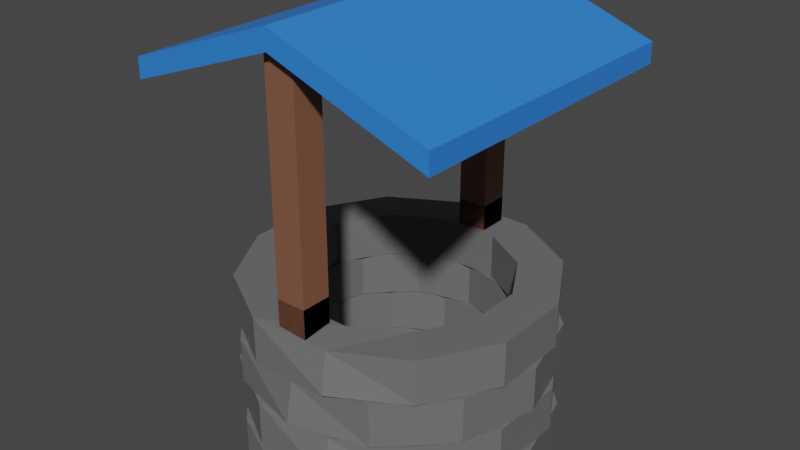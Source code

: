# Source: Well_b.blend  (saved by Blender 2.80.75; exported with 4.5.12 LTS)
import bpy
from mathutils import Matrix  # noqa: F401  (used for matrix-valued properties, if any)

bpy.ops.wm.read_factory_settings(use_empty=True)
scene = bpy.context.scene
scene.name = 'Scene'

# ---- collections
col_collection = bpy.data.collections.new('Collection'); scene.collection.children.link(col_collection)

# ---- materials (node trees are filled in below, after node groups)
mat_plank = bpy.data.materials.new('Plank')
mat_plank.use_transparent_shadow = False
mat_roof = bpy.data.materials.new('Roof')
mat_roof.use_transparent_shadow = False
mat_brick = bpy.data.materials.new('Brick')
mat_brick.use_transparent_shadow = False

# ---- material node trees
mat_plank.use_nodes = True; mat_plank.node_tree.nodes.clear()
_N = mat_plank.node_tree.nodes; _L = mat_plank.node_tree.links
n0 = _N.new('ShaderNodeOutputMaterial'); n0.name = 'Material Output'; n0.location = (300, 300)
n1 = _N.new('ShaderNodeBsdfPrincipled'); n1.name = 'Principled BSDF'; n1.location = (10, 300)
n1.distribution = 'GGX'
n1.subsurface_method = 'BURLEY'
n1.inputs[0].default_value = (0.2266, 0.09461, 0.05501, 1.0)
n1.inputs[3].default_value = 1.45
n1.inputs[27].default_value = (0.0, 0.0, 0.0, 1.0)
n1.inputs[28].default_value = 1.0
_L.new(n1.outputs[0], n0.inputs[0])
n0.is_active_output = True
mat_roof.use_nodes = True; mat_roof.node_tree.nodes.clear()
_N = mat_roof.node_tree.nodes; _L = mat_roof.node_tree.links
n0 = _N.new('ShaderNodeOutputMaterial'); n0.name = 'Material Output'; n0.location = (300, 300)
n1 = _N.new('ShaderNodeBsdfPrincipled'); n1.name = 'Principled BSDF'; n1.location = (10, 300)
n1.distribution = 'GGX'
n1.subsurface_method = 'BURLEY'
n1.inputs[0].default_value = (0.03071, 0.2159, 0.7991, 1.0)
n1.inputs[3].default_value = 1.45
n1.inputs[27].default_value = (0.0, 0.0, 0.0, 1.0)
n1.inputs[28].default_value = 1.0
_L.new(n1.outputs[0], n0.inputs[0])
n0.is_active_output = True
mat_brick.use_nodes = True; mat_brick.node_tree.nodes.clear()
_N = mat_brick.node_tree.nodes; _L = mat_brick.node_tree.links
n0 = _N.new('ShaderNodeOutputMaterial'); n0.name = 'Material Output'; n0.location = (300, 300)
n1 = _N.new('ShaderNodeBsdfPrincipled'); n1.name = 'Principled BSDF'; n1.location = (10, 300)
n1.distribution = 'GGX'
n1.subsurface_method = 'BURLEY'
n1.inputs[0].default_value = (0.1523, 0.1523, 0.1523, 1.0)
n1.inputs[3].default_value = 1.45
n1.inputs[27].default_value = (0.0, 0.0, 0.0, 1.0)
n1.inputs[28].default_value = 1.0
_L.new(n1.outputs[0], n0.inputs[0])
n0.is_active_output = True

# ---- world
world_world = bpy.data.worlds.new('World'); scene.world = world_world
world_world.use_nodes = True; world_world.node_tree.nodes.clear()
_N = world_world.node_tree.nodes; _L = world_world.node_tree.links
n0 = _N.new('ShaderNodeOutputWorld'); n0.name = 'World Output'; n0.location = (300, 300)
n1 = _N.new('ShaderNodeBackground'); n1.name = 'Background'; n1.location = (10, 300)
n1.inputs[0].default_value = (0.05088, 0.05088, 0.05088, 1.0)
_L.new(n1.outputs[0], n0.inputs[0])
n0.is_active_output = True
world_world.color = (0.05088, 0.05088, 0.05088)
world_world.use_sun_shadow = False
world_world.sun_shadow_jitter_overblur = 0.0

# ---- meshes
me_cube_005 = bpy.data.meshes.new('Cube.005')
me_cube_005.from_pydata([(-1.0, -0.0656, 15.24), (-1.0, 0.0656, 15.24), (-1.0, -0.0656, -15.24), (-1.0, 0.0656, -15.24), (1.0, -0.0656, 15.24), (1.0, 0.0656, 15.24), (1.0, -0.0656, -15.24), (1.0, 0.0656, -15.24), (0.0, 0.2991, -15.24), (0.0, 0.4303, -15.24), (0.0, 0.2991, 15.24), (0.0, 0.4303, 15.24), (-0.1827, -1.598, -10.61), (-0.1827, -1.31, -10.61), (0.1898, -1.598, -10.58), (0.1898, -1.31, -10.58), (0.5114, -1.598, -7.717), (0.5114, -1.31, -7.717), (0.696, -1.598, -2.785), (0.696, -1.31, -2.785), (0.6941, -1.598, 2.894), (0.6941, -1.31, 2.894), (0.5062, -1.598, 7.797), (0.5062, -1.31, 7.797), (0.1827, -1.598, 10.61), (0.1827, -1.31, 10.61), (-0.1898, -1.598, 10.58), (-0.1898, -1.31, 10.58), (-0.5114, -1.598, 7.717), (-0.5114, -1.31, 7.717), (-0.696, -1.598, 2.785), (-0.696, -1.31, 2.785), (-0.6941, -1.598, -2.894), (-0.6941, -1.31, -2.894), (-0.5062, -1.598, -7.797), (-0.5062, -1.31, -7.797), (-0.2538, -1.598, -14.75), (0.2638, -1.598, -14.7), (0.2638, -1.31, -14.7), (-0.2538, -1.31, -14.75), (0.7107, -1.598, -10.72), (0.7107, -1.31, -10.72), (0.9672, -1.598, -3.87), (0.9672, -1.31, -3.87), (0.9646, -1.598, 4.021), (0.9646, -1.31, 4.021), (0.7035, -1.598, 10.83), (0.7035, -1.31, 10.83), (0.2538, -1.598, 14.75), (0.2408, -1.337, 13.99), (-0.2638, -1.598, 14.7), (-0.2638, -1.31, 14.7), (-0.7107, -1.598, 10.72), (-0.7107, -1.31, 10.72), (-0.9672, -1.598, 3.87), (-0.9672, -1.31, 3.87), (-0.9646, -1.598, -4.021), (-0.9646, -1.31, -4.021), (-0.7035, -1.598, -10.83), (-0.7035, -1.31, -10.83), (5.96e-08, -2.47, -10.97), (5.96e-08, -2.182, -10.97), (0.3598, -2.47, -9.5), (0.3598, -2.182, -9.5), (0.6232, -2.47, -5.485), (0.6232, -2.182, -5.485), (0.7196, -2.47, 2.327e-06), (0.7196, -2.182, 2.136e-06), (0.6232, -2.47, 5.485), (0.6232, -2.182, 5.485), (0.3598, -2.47, 9.5), (0.3598, -2.182, 9.5), (1.043e-07, -2.47, 10.97), (1.043e-07, -2.182, 10.97), (-0.3598, -2.47, 9.5), (-0.3598, -2.182, 9.5), (-0.6232, -2.47, 5.485), (-0.6232, -2.182, 5.485), (-0.7196, -2.47, 6.189e-06), (-0.7196, -2.182, 5.997e-06), (-0.6232, -2.47, -5.485), (-0.6232, -2.182, -5.485), (-0.3598, -2.47, -9.5), (-0.3598, -2.182, -9.5), (1.49e-08, -2.47, -15.24), (0.5, -2.47, -13.2), (0.5, -2.182, -13.2), (1.49e-08, -2.182, -15.24), (0.866, -2.47, -7.622), (0.866, -2.182, -7.622), (1.0, -2.47, 2.327e-06), (1.0, -2.182, 2.136e-06), (0.866, -2.47, 7.622), (0.866, -2.182, 7.622), (0.5, -2.47, 13.2), (0.5, -2.182, 13.2), (1.341e-07, -2.47, 15.24), (1.341e-07, -2.209, 14.46), (-0.5, -2.47, 13.2), (-0.5, -2.182, 13.2), (-0.866, -2.47, 7.622), (-0.866, -2.182, 7.622), (-1.0, -2.47, 8.461e-06), (-1.0, -2.182, 8.269e-06), (-0.866, -2.47, -7.622), (-0.866, -2.182, -7.622), (-0.5, -2.47, -13.2), (-0.5, -2.182, -13.2), (-0.1827, -2.18, -10.61), (-0.1827, -1.892, -10.61), (0.1898, -2.18, -10.58), (0.1898, -1.892, -10.58), (0.5114, -2.18, -7.717), (0.5114, -1.892, -7.717), (0.696, -2.18, -2.785), (0.696, -1.892, -2.785), (0.6941, -2.18, 2.894), (0.6941, -1.892, 2.894), (0.5062, -2.18, 7.797), (0.5062, -1.892, 7.797), (0.1827, -2.18, 10.61), (0.1827, -1.892, 10.61), (-0.1898, -2.18, 10.58), (-0.1898, -1.892, 10.58), (-0.5114, -2.18, 7.717), (-0.5114, -1.892, 7.717), (-0.696, -2.18, 2.785), (-0.696, -1.892, 2.785), (-0.6941, -2.18, -2.894), (-0.6941, -1.892, -2.894), (-0.5062, -2.18, -7.797), (-0.5062, -1.892, -7.797), (-0.2538, -2.18, -14.75), (0.2638, -2.18, -14.7), (0.2638, -1.892, -14.7), (-0.2538, -1.892, -14.75), (0.7107, -2.18, -10.72), (0.7107, -1.892, -10.72), (0.9672, -2.18, -3.87), (0.9672, -1.892, -3.87), (0.9646, -2.18, 4.021), (0.9646, -1.892, 4.021), (0.7035, -2.18, 10.83), (0.7035, -1.892, 10.83), (0.2538, -2.18, 14.75), (0.2408, -1.919, 13.99), (-0.2638, -2.18, 14.7), (-0.2638, -1.892, 14.7), (-0.7107, -2.18, 10.72), (-0.7107, -1.892, 10.72), (-0.9672, -2.18, 3.87), (-0.9672, -1.892, 3.87), (-0.9646, -2.18, -4.021), (-0.9646, -1.892, -4.021), (-0.7035, -2.18, -10.83), (-0.7035, -1.892, -10.83), (5.96e-08, -1.888, -10.97), (5.96e-08, -1.6, -10.97), (0.3598, -1.888, -9.5), (0.3598, -1.6, -9.5), (0.6232, -1.888, -5.485), (0.6232, -1.6, -5.485), (0.7196, -1.888, 1.939e-06), (0.7196, -1.6, 1.748e-06), (0.6232, -1.888, 5.485), (0.6232, -1.6, 5.485), (0.3598, -1.888, 9.5), (0.3598, -1.6, 9.5), (1.043e-07, -1.888, 10.97), (1.043e-07, -1.6, 10.97), (-0.3598, -1.888, 9.5), (-0.3598, -1.6, 9.5), (-0.6232, -1.888, 5.485), (-0.6232, -1.6, 5.485), (-0.7196, -1.888, 5.801e-06), (-0.7196, -1.6, 5.61e-06), (-0.6232, -1.888, -5.485), (-0.6232, -1.6, -5.485), (-0.3598, -1.888, -9.5), (-0.3598, -1.6, -9.5), (1.49e-08, -1.888, -15.24), (0.5, -1.888, -13.2), (0.5, -1.6, -13.2), (1.49e-08, -1.6, -15.24), (0.866, -1.888, -7.622), (0.866, -1.6, -7.622), (1.0, -1.888, 1.939e-06), (1.0, -1.6, 1.748e-06), (0.866, -1.888, 7.622), (0.866, -1.6, 7.622), (0.5, -1.888, 13.2), (0.5, -1.6, 13.2), (1.341e-07, -1.888, 15.24), (1.341e-07, -1.627, 14.46), (-0.5, -1.888, 13.2), (-0.5, -1.6, 13.2), (-0.866, -1.888, 7.622), (-0.866, -1.6, 7.622), (-1.0, -1.888, 8.073e-06), (-1.0, -1.6, 7.881e-06), (-0.866, -1.888, -7.622), (-0.866, -1.6, -7.622), (-0.5, -1.888, -13.2), (-0.5, -1.6, -13.2), (-0.09814, -1.336, 14.07), (-0.09814, -1.14, 14.07), (-0.09814, -1.336, 11.08), (-0.09814, -1.14, 11.08), (0.09814, -1.336, 14.07), (0.09814, -1.14, 14.07), (0.09814, -1.336, 11.08), (0.09814, -1.14, 11.08), (0.09814, -1.336, 14.07), (0.09814, 0.2956, 14.07), (0.09814, -1.336, 11.08), (0.09814, 0.2956, 11.08), (-0.09814, -1.336, 14.07), (-0.09814, 0.2956, 14.07), (-0.09814, -1.336, 11.08), (-0.09814, 0.2956, 11.08), (0.09814, 0.08968, 14.07), (0.09814, 0.08968, 11.08), (-0.09814, 0.08968, 11.08), (-0.09814, 0.08968, 14.07), (-0.09814, -1.336, -11.03), (-0.09814, -1.14, -11.03), (-0.09814, -1.336, -14.02), (-0.09814, -1.14, -14.02), (0.09814, -1.336, -11.03), (0.09814, -1.14, -11.03), (0.09814, -1.336, -14.02), (0.09814, -1.14, -14.02), (0.09814, -1.336, -11.03), (0.09814, 0.2956, -11.03), (0.09814, -1.336, -14.02), (0.09814, 0.2956, -14.02), (-0.09814, -1.336, -11.03), (-0.09814, 0.2956, -11.03), (-0.09814, -1.336, -14.02), (-0.09814, 0.2956, -14.02), (0.09814, 0.08968, -11.03), (0.09814, 0.08968, -14.02), (-0.09814, 0.08968, -14.02), (-0.09814, 0.08968, -11.03)], [], [(0, 1, 3, 2), (8, 9, 7, 6), (6, 7, 5, 4), (10, 11, 1, 0), (8, 6, 4, 10), (9, 3, 1, 11), (7, 9, 11, 5), (2, 8, 10, 0), (4, 5, 11, 10), (2, 3, 9, 8), (36, 39, 38, 37), (37, 38, 41, 40), (40, 41, 43, 42), (42, 43, 45, 44), (44, 45, 47, 46), (46, 47, 49, 48), (48, 49, 51, 50), (50, 51, 53, 52), (52, 53, 55, 54), (54, 55, 57, 56), (56, 57, 59, 58), (58, 59, 39, 36), (14, 12, 36, 37), (13, 15, 38, 39), (16, 14, 37, 40), (15, 17, 41, 38), (18, 16, 40, 42), (17, 19, 43, 41), (20, 18, 42, 44), (19, 21, 45, 43), (22, 20, 44, 46), (21, 23, 47, 45), (24, 22, 46, 48), (23, 25, 49, 47), (26, 24, 48, 50), (25, 27, 51, 49), (28, 26, 50, 52), (27, 29, 53, 51), (30, 28, 52, 54), (29, 31, 55, 53), (32, 30, 54, 56), (31, 33, 57, 55), (34, 32, 56, 58), (33, 35, 59, 57), (12, 34, 58, 36), (35, 13, 39, 59), (32, 34, 35, 33), (34, 12, 13, 35), (12, 14, 15, 13), (14, 16, 17, 15), (16, 18, 19, 17), (30, 32, 33, 31), (28, 30, 31, 29), (26, 28, 29, 27), (24, 26, 27, 25), (22, 24, 25, 23), (20, 22, 23, 21), (18, 20, 21, 19), (84, 87, 86, 85), (85, 86, 89, 88), (88, 89, 91, 90), (90, 91, 93, 92), (92, 93, 95, 94), (94, 95, 97, 96), (96, 97, 99, 98), (98, 99, 101, 100), (100, 101, 103, 102), (102, 103, 105, 104), (104, 105, 107, 106), (106, 107, 87, 84), (62, 60, 84, 85), (61, 63, 86, 87), (64, 62, 85, 88), (63, 65, 89, 86), (66, 64, 88, 90), (65, 67, 91, 89), (68, 66, 90, 92), (67, 69, 93, 91), (70, 68, 92, 94), (69, 71, 95, 93), (72, 70, 94, 96), (71, 73, 97, 95), (74, 72, 96, 98), (73, 75, 99, 97), (76, 74, 98, 100), (75, 77, 101, 99), (78, 76, 100, 102), (77, 79, 103, 101), (80, 78, 102, 104), (79, 81, 105, 103), (82, 80, 104, 106), (81, 83, 107, 105), (60, 82, 106, 84), (83, 61, 87, 107), (80, 82, 83, 81), (82, 60, 61, 83), (60, 62, 63, 61), (62, 64, 65, 63), (64, 66, 67, 65), (78, 80, 81, 79), (76, 78, 79, 77), (74, 76, 77, 75), (72, 74, 75, 73), (70, 72, 73, 71), (68, 70, 71, 69), (66, 68, 69, 67), (132, 135, 134, 133), (133, 134, 137, 136), (136, 137, 139, 138), (138, 139, 141, 140), (140, 141, 143, 142), (142, 143, 145, 144), (144, 145, 147, 146), (146, 147, 149, 148), (148, 149, 151, 150), (150, 151, 153, 152), (152, 153, 155, 154), (154, 155, 135, 132), (110, 108, 132, 133), (109, 111, 134, 135), (112, 110, 133, 136), (111, 113, 137, 134), (114, 112, 136, 138), (113, 115, 139, 137), (116, 114, 138, 140), (115, 117, 141, 139), (118, 116, 140, 142), (117, 119, 143, 141), (120, 118, 142, 144), (119, 121, 145, 143), (122, 120, 144, 146), (121, 123, 147, 145), (124, 122, 146, 148), (123, 125, 149, 147), (126, 124, 148, 150), (125, 127, 151, 149), (128, 126, 150, 152), (127, 129, 153, 151), (130, 128, 152, 154), (129, 131, 155, 153), (108, 130, 154, 132), (131, 109, 135, 155), (128, 130, 131, 129), (130, 108, 109, 131), (108, 110, 111, 109), (110, 112, 113, 111), (112, 114, 115, 113), (126, 128, 129, 127), (124, 126, 127, 125), (122, 124, 125, 123), (120, 122, 123, 121), (118, 120, 121, 119), (116, 118, 119, 117), (114, 116, 117, 115), (180, 183, 182, 181), (181, 182, 185, 184), (184, 185, 187, 186), (186, 187, 189, 188), (188, 189, 191, 190), (190, 191, 193, 192), (192, 193, 195, 194), (194, 195, 197, 196), (196, 197, 199, 198), (198, 199, 201, 200), (200, 201, 203, 202), (202, 203, 183, 180), (158, 156, 180, 181), (157, 159, 182, 183), (160, 158, 181, 184), (159, 161, 185, 182), (162, 160, 184, 186), (161, 163, 187, 185), (164, 162, 186, 188), (163, 165, 189, 187), (166, 164, 188, 190), (165, 167, 191, 189), (168, 166, 190, 192), (167, 169, 193, 191), (170, 168, 192, 194), (169, 171, 195, 193), (172, 170, 194, 196), (171, 173, 197, 195), (174, 172, 196, 198), (173, 175, 199, 197), (176, 174, 198, 200), (175, 177, 201, 199), (178, 176, 200, 202), (177, 179, 203, 201), (156, 178, 202, 180), (179, 157, 183, 203), (176, 178, 179, 177), (178, 156, 157, 179), (156, 158, 159, 157), (158, 160, 161, 159), (160, 162, 163, 161), (174, 176, 177, 175), (172, 174, 175, 173), (170, 172, 173, 171), (168, 170, 171, 169), (166, 168, 169, 167), (164, 166, 167, 165), (162, 164, 165, 163), (204, 205, 207, 206), (206, 207, 211, 210), (210, 211, 209, 208), (208, 209, 205, 204), (206, 210, 208, 204), (211, 207, 205, 209), (220, 221, 215, 213), (221, 222, 219, 215), (222, 223, 217, 219), (223, 220, 213, 217), (214, 212, 216, 218), (219, 217, 213, 215), (216, 212, 220, 223), (218, 216, 223, 222), (214, 218, 222, 221), (212, 214, 221, 220), (220, 221, 222, 223), (224, 225, 227, 226), (226, 227, 231, 230), (230, 231, 229, 228), (228, 229, 225, 224), (226, 230, 228, 224), (231, 227, 225, 229), (240, 241, 235, 233), (241, 242, 239, 235), (242, 243, 237, 239), (243, 240, 233, 237), (234, 232, 236, 238), (239, 237, 233, 235), (236, 232, 240, 243), (238, 236, 243, 242), (234, 238, 242, 241), (232, 234, 241, 240), (222, 221, 240, 243), (219, 222, 243, 237), (219, 215, 233, 237), (221, 215, 233, 240)])
me_cube_005.polygons.foreach_set('material_index', [1, 1, 1, 1, 1, 1, 1, 1, 1, 1, 2, 2, 2, 2, 2, 2, 2, 2, 2, 2, 2, 2, 2, 2, 2, 2, 2, 2, 2, 2, 2, 2, 2, 2, 2, 2, 2, 2, 2, 2, 2, 2, 2, 2, 2, 2, 2, 2, 2, 2, 2, 2, 2, 2, 2, 2, 2, 2, 2, 2, 2, 2, 2, 2, 2, 2, 2, 2, 2, 2, 2, 2, 2, 2, 0, 2, 0, 2, 2, 2, 2, 2, 2, 2, 2, 2, 2, 2, 2, 2, 2, 2, 2, 2, 2, 2, 2, 2, 2, 2, 2, 2, 2, 2, 2, 2, 2, 2, 2, 2, 2, 2, 2, 2, 2, 2, 2, 2, 2, 2, 2, 2, 2, 2, 2, 2, 2, 2, 2, 2, 2, 2, 2, 2, 2, 2, 2, 2, 2, 2, 2, 2, 2, 2, 2, 2, 2, 2, 2, 2, 2, 2, 2, 2, 2, 2, 2, 2, 2, 2, 2, 2, 2, 2, 2, 2, 2, 2, 2, 2, 2, 2, 2, 2, 2, 2, 2, 2, 2, 2, 2, 2, 2, 2, 2, 2, 2, 2, 2, 2, 2, 2, 2, 2, 2, 2, 2, 2, 2, 2, 2, 2, 0, 0, 0, 0, 2, 0, 0, 0, 0, 0, 2, 0, 0, 0, 0, 0, 0, 0, 0, 0, 0, 0, 0, 0, 0, 0, 0, 2, 0, 0, 0, 0, 0, 0, 0, 0, 0])
_uv = me_cube_005.uv_layers.new(name='UVMap')
_uv.uv.foreach_set('vector', [0.375, 0.0, 0.625, 0.0, 0.625, 0.25, 0.375, 0.25, 0.375, 0.375, 0.625, 0.375, 0.625, 0.5, 0.375, 0.5, 0.375, 0.5, 0.625, 0.5, 0.625, 0.75, 0.375, 0.75, 0.375, 0.875, 0.625, 0.875, 0.625, 1.0, 0.375, 1.0, 0.25, 0.5, 0.375, 0.5, 0.375, 0.75, 0.25, 0.75, 0.75, 0.5, 0.875, 0.5, 0.875, 0.75, 0.75, 0.75, 0.625, 0.5, 0.75, 0.5, 0.75, 0.75, 0.625, 0.75, 0.125, 0.5, 0.25, 0.5, 0.25, 0.75, 0.125, 0.75, 0.375, 0.75, 0.625, 0.75, 0.625, 0.875, 0.375, 0.875, 0.375, 0.25, 0.625, 0.25, 0.625, 0.375, 0.375, 0.375, 1.0, 0.5, 1.0, 1.0, 0.9167, 1.0, 0.9167, 0.5, 0.9167, 0.5, 0.9167, 1.0, 0.8333, 1.0, 0.8333, 0.5, 0.8333, 0.5, 0.8333, 1.0, 0.75, 1.0, 0.75, 0.5, 0.75, 0.5, 0.75, 1.0, 0.6667, 1.0, 0.6667, 0.5, 0.6667, 0.5, 0.6667, 1.0, 0.5833, 1.0, 0.5833, 0.5, 0.5833, 0.5, 0.5833, 1.0, 0.5, 1.0, 0.5, 0.5, 0.5, 0.5, 0.5, 1.0, 0.4167, 1.0, 0.4167, 0.5, 0.4167, 0.5, 0.4167, 1.0, 0.3333, 1.0, 0.3333, 0.5, 0.3333, 0.5, 0.3333, 1.0, 0.25, 1.0, 0.25, 0.5, 0.25, 0.5, 0.25, 1.0, 0.1667, 1.0, 0.1667, 0.5, 0.1667, 0.5, 0.1667, 1.0, 0.08333, 1.0, 0.08333, 0.5, 0.08333, 0.5, 0.08333, 1.0, 7.451e-08, 1.0, 7.451e-08, 0.5, 0.8364, 0.3996, 0.75, 0.4227, 0.75, 0.49, 0.87, 0.4578, 0.25, 0.4227, 0.3364, 0.3996, 0.37, 0.4578, 0.25, 0.49, 0.8996, 0.3364, 0.8364, 0.3996, 0.87, 0.4578, 0.9578, 0.37, 0.3364, 0.3996, 0.3996, 0.3364, 0.4578, 0.37, 0.37, 0.4578, 0.9227, 0.25, 0.8996, 0.3364, 0.9578, 0.37, 0.99, 0.25, 0.3996, 0.3364, 0.4227, 0.25, 0.49, 0.25, 0.4578, 0.37, 0.8996, 0.1636, 0.9227, 0.25, 0.99, 0.25, 0.9578, 0.13, 0.4227, 0.25, 0.3996, 0.1636, 0.4578, 0.13, 0.49, 0.25, 0.8364, 0.1004, 0.8996, 0.1636, 0.9578, 0.13, 0.87, 0.04215, 0.3996, 0.1636, 0.3364, 0.1004, 0.37, 0.04215, 0.4578, 0.13, 0.75, 0.0773, 0.8364, 0.1004, 0.87, 0.04215, 0.75, 0.01, 0.3364, 0.1004, 0.25, 0.0773, 0.25, 0.01, 0.37, 0.04215, 0.6636, 0.1004, 0.75, 0.0773, 0.75, 0.01, 0.63, 0.04215, 0.25, 0.0773, 0.1636, 0.1004, 0.13, 0.04215, 0.25, 0.01, 0.6004, 0.1636, 0.6636, 0.1004, 0.63, 0.04215, 0.5422, 0.13, 0.1636, 0.1004, 0.1004, 0.1636, 0.04215, 0.13, 0.13, 0.04215, 0.5773, 0.25, 0.6004, 0.1636, 0.5422, 0.13, 0.25, 0.5, 0.1004, 0.1636, 0.0773, 0.25, 0.01, 0.25, 0.04215, 0.13, 0.6004, 0.3364, 0.5773, 0.25, 0.51, 0.25, 0.5422, 0.37, 0.0773, 0.25, 0.1004, 0.3364, 0.04215, 0.37, 0.01, 0.25, 0.6636, 0.3996, 0.6004, 0.3364, 0.5422, 0.37, 0.63, 0.4578, 0.1004, 0.3364, 0.1636, 0.3996, 0.13, 0.4578, 0.04215, 0.37, 0.75, 0.4227, 0.6636, 0.3996, 0.63, 0.4578, 0.75, 0.49, 0.1636, 0.3996, 0.25, 0.4227, 0.25, 0.49, 0.13, 0.4578, 0.6004, 0.3364, 0.6636, 0.3996, 0.1636, 0.3996, 0.1004, 0.3364, 0.6636, 0.3996, 0.75, 0.4227, 0.25, 0.4227, 0.1636, 0.3996, 0.75, 0.4227, 0.8364, 0.3996, 0.3364, 0.3996, 0.25, 0.4227, 0.8364, 0.3996, 0.8996, 0.3364, 0.3996, 0.3364, 0.3364, 0.3996, 0.8996, 0.3364, 0.9227, 0.25, 0.4227, 0.25, 0.3996, 0.3364, 0.5773, 0.25, 0.6004, 0.3364, 0.1004, 0.3364, 0.0773, 0.25, 0.6004, 0.1636, 0.5773, 0.25, 0.0773, 0.25, 0.1004, 0.1636, 0.6636, 0.1004, 0.6004, 0.1636, 0.1004, 0.1636, 0.1636, 0.1004, 0.75, 0.0773, 0.6636, 0.1004, 0.1636, 0.1004, 0.25, 0.0773, 0.8364, 0.1004, 0.75, 0.0773, 0.25, 0.0773, 0.3364, 0.1004, 0.8996, 0.1636, 0.8364, 0.1004, 0.3364, 0.1004, 0.3996, 0.1636, 0.9227, 0.25, 0.8996, 0.1636, 0.3996, 0.1636, 0.4227, 0.25, 1.0, 0.5, 1.0, 1.0, 0.9167, 1.0, 0.9167, 0.5, 0.9167, 0.5, 0.9167, 1.0, 0.8333, 1.0, 0.8333, 0.5, 0.8333, 0.5, 0.8333, 1.0, 0.75, 1.0, 0.75, 0.5, 0.75, 0.5, 0.75, 1.0, 0.6667, 1.0, 0.6667, 0.5, 0.6667, 0.5, 0.6667, 1.0, 0.5833, 1.0, 0.5833, 0.5, 0.5833, 0.5, 0.5833, 1.0, 0.5, 1.0, 0.5, 0.5, 0.5, 0.5, 0.5, 1.0, 0.4167, 1.0, 0.4167, 0.5, 0.4167, 0.5, 0.4167, 1.0, 0.3333, 1.0, 0.3333, 0.5, 0.3333, 0.5, 0.3333, 1.0, 0.25, 1.0, 0.25, 0.5, 0.25, 0.5, 0.25, 1.0, 0.1667, 1.0, 0.1667, 0.5, 0.1667, 0.5, 0.1667, 1.0, 0.08333, 1.0, 0.08333, 0.5, 0.08333, 0.5, 0.08333, 1.0, 7.451e-08, 1.0, 7.451e-08, 0.5, 0.8364, 0.3996, 0.75, 0.4227, 0.75, 0.49, 0.87, 0.4578, 0.25, 0.4227, 0.3364, 0.3996, 0.37, 0.4578, 0.25, 0.49, 0.8996, 0.3364, 0.8364, 0.3996, 0.87, 0.4578, 0.9578, 0.37, 0.3364, 0.3996, 0.3996, 0.3364, 0.4578, 0.37, 0.37, 0.4578, 0.9227, 0.25, 0.8996, 0.3364, 0.9578, 0.37, 0.99, 0.25, 0.3996, 0.3364, 0.4227, 0.25, 0.49, 0.25, 0.4578, 0.37, 0.8996, 0.1636, 0.9227, 0.25, 0.99, 0.25, 0.9578, 0.13, 0.4227, 0.25, 0.3996, 0.1636, 0.4578, 0.13, 0.49, 0.25, 0.8364, 0.1004, 0.8996, 0.1636, 0.9578, 0.13, 0.87, 0.04215, 0.3996, 0.1636, 0.3364, 0.1004, 0.37, 0.04215, 0.4578, 0.13, 0.75, 0.0773, 0.8364, 0.1004, 0.87, 0.04215, 0.75, 0.01, 0.3364, 0.1004, 0.25, 0.0773, 0.25, 0.01, 0.37, 0.04215, 0.6636, 0.1004, 0.75, 0.0773, 0.75, 0.01, 0.63, 0.04215, 0.25, 0.0773, 0.1636, 0.1004, 0.13, 0.04215, 0.25, 0.01, 0.6004, 0.1636, 0.6636, 0.1004, 0.63, 0.04215, 0.5422, 0.13, 0.1636, 0.1004, 0.1004, 0.1636, 0.04215, 0.13, 0.13, 0.04215, 0.5773, 0.25, 0.6004, 0.1636, 0.5422, 0.13, 0.25, 0.5, 0.1004, 0.1636, 0.0773, 0.25, 0.01, 0.25, 0.04215, 0.13, 0.6004, 0.3364, 0.5773, 0.25, 0.51, 0.25, 0.5422, 0.37, 0.0773, 0.25, 0.1004, 0.3364, 0.04215, 0.37, 0.01, 0.25, 0.6636, 0.3996, 0.6004, 0.3364, 0.5422, 0.37, 0.63, 0.4578, 0.1004, 0.3364, 0.1636, 0.3996, 0.13, 0.4578, 0.04215, 0.37, 0.75, 0.4227, 0.6636, 0.3996, 0.63, 0.4578, 0.75, 0.49, 0.1636, 0.3996, 0.25, 0.4227, 0.25, 0.49, 0.13, 0.4578, 0.6004, 0.3364, 0.6636, 0.3996, 0.1636, 0.3996, 0.1004, 0.3364, 0.6636, 0.3996, 0.75, 0.4227, 0.25, 0.4227, 0.1636, 0.3996, 0.75, 0.4227, 0.8364, 0.3996, 0.3364, 0.3996, 0.25, 0.4227, 0.8364, 0.3996, 0.8996, 0.3364, 0.3996, 0.3364, 0.3364, 0.3996, 0.8996, 0.3364, 0.9227, 0.25, 0.4227, 0.25, 0.3996, 0.3364, 0.5773, 0.25, 0.6004, 0.3364, 0.1004, 0.3364, 0.0773, 0.25, 0.6004, 0.1636, 0.5773, 0.25, 0.0773, 0.25, 0.1004, 0.1636, 0.6636, 0.1004, 0.6004, 0.1636, 0.1004, 0.1636, 0.1636, 0.1004, 0.75, 0.0773, 0.6636, 0.1004, 0.1636, 0.1004, 0.25, 0.0773, 0.8364, 0.1004, 0.75, 0.0773, 0.25, 0.0773, 0.3364, 0.1004, 0.8996, 0.1636, 0.8364, 0.1004, 0.3364, 0.1004, 0.3996, 0.1636, 0.9227, 0.25, 0.8996, 0.1636, 0.3996, 0.1636, 0.4227, 0.25, 1.0, 0.5, 1.0, 1.0, 0.9167, 1.0, 0.9167, 0.5, 0.9167, 0.5, 0.9167, 1.0, 0.8333, 1.0, 0.8333, 0.5, 0.8333, 0.5, 0.8333, 1.0, 0.75, 1.0, 0.75, 0.5, 0.75, 0.5, 0.75, 1.0, 0.6667, 1.0, 0.6667, 0.5, 0.6667, 0.5, 0.6667, 1.0, 0.5833, 1.0, 0.5833, 0.5, 0.5833, 0.5, 0.5833, 1.0, 0.5, 1.0, 0.5, 0.5, 0.5, 0.5, 0.5, 1.0, 0.4167, 1.0, 0.4167, 0.5, 0.4167, 0.5, 0.4167, 1.0, 0.3333, 1.0, 0.3333, 0.5, 0.3333, 0.5, 0.3333, 1.0, 0.25, 1.0, 0.25, 0.5, 0.25, 0.5, 0.25, 1.0, 0.1667, 1.0, 0.1667, 0.5, 0.1667, 0.5, 0.1667, 1.0, 0.08333, 1.0, 0.08333, 0.5, 0.08333, 0.5, 0.08333, 1.0, 7.451e-08, 1.0, 7.451e-08, 0.5, 0.8364, 0.3996, 0.75, 0.4227, 0.75, 0.49, 0.87, 0.4578, 0.25, 0.4227, 0.3364, 0.3996, 0.37, 0.4578, 0.25, 0.49, 0.8996, 0.3364, 0.8364, 0.3996, 0.87, 0.4578, 0.9578, 0.37, 0.3364, 0.3996, 0.3996, 0.3364, 0.4578, 0.37, 0.37, 0.4578, 0.9227, 0.25, 0.8996, 0.3364, 0.9578, 0.37, 0.99, 0.25, 0.3996, 0.3364, 0.4227, 0.25, 0.49, 0.25, 0.4578, 0.37, 0.8996, 0.1636, 0.9227, 0.25, 0.99, 0.25, 0.9578, 0.13, 0.4227, 0.25, 0.3996, 0.1636, 0.4578, 0.13, 0.49, 0.25, 0.8364, 0.1004, 0.8996, 0.1636, 0.9578, 0.13, 0.87, 0.04215, 0.3996, 0.1636, 0.3364, 0.1004, 0.37, 0.04215, 0.4578, 0.13, 0.75, 0.0773, 0.8364, 0.1004, 0.87, 0.04215, 0.75, 0.01, 0.3364, 0.1004, 0.25, 0.0773, 0.25, 0.01, 0.37, 0.04215, 0.6636, 0.1004, 0.75, 0.0773, 0.75, 0.01, 0.63, 0.04215, 0.25, 0.0773, 0.1636, 0.1004, 0.13, 0.04215, 0.25, 0.01, 0.6004, 0.1636, 0.6636, 0.1004, 0.63, 0.04215, 0.5422, 0.13, 0.1636, 0.1004, 0.1004, 0.1636, 0.04215, 0.13, 0.13, 0.04215, 0.5773, 0.25, 0.6004, 0.1636, 0.5422, 0.13, 0.25, 0.5, 0.1004, 0.1636, 0.0773, 0.25, 0.01, 0.25, 0.04215, 0.13, 0.6004, 0.3364, 0.5773, 0.25, 0.51, 0.25, 0.5422, 0.37, 0.0773, 0.25, 0.1004, 0.3364, 0.04215, 0.37, 0.01, 0.25, 0.6636, 0.3996, 0.6004, 0.3364, 0.5422, 0.37, 0.63, 0.4578, 0.1004, 0.3364, 0.1636, 0.3996, 0.13, 0.4578, 0.04215, 0.37, 0.75, 0.4227, 0.6636, 0.3996, 0.63, 0.4578, 0.75, 0.49, 0.1636, 0.3996, 0.25, 0.4227, 0.25, 0.49, 0.13, 0.4578, 0.6004, 0.3364, 0.6636, 0.3996, 0.1636, 0.3996, 0.1004, 0.3364, 0.6636, 0.3996, 0.75, 0.4227, 0.25, 0.4227, 0.1636, 0.3996, 0.75, 0.4227, 0.8364, 0.3996, 0.3364, 0.3996, 0.25, 0.4227, 0.8364, 0.3996, 0.8996, 0.3364, 0.3996, 0.3364, 0.3364, 0.3996, 0.8996, 0.3364, 0.9227, 0.25, 0.4227, 0.25, 0.3996, 0.3364, 0.5773, 0.25, 0.6004, 0.3364, 0.1004, 0.3364, 0.0773, 0.25, 0.6004, 0.1636, 0.5773, 0.25, 0.0773, 0.25, 0.1004, 0.1636, 0.6636, 0.1004, 0.6004, 0.1636, 0.1004, 0.1636, 0.1636, 0.1004, 0.75, 0.0773, 0.6636, 0.1004, 0.1636, 0.1004, 0.25, 0.0773, 0.8364, 0.1004, 0.75, 0.0773, 0.25, 0.0773, 0.3364, 0.1004, 0.8996, 0.1636, 0.8364, 0.1004, 0.3364, 0.1004, 0.3996, 0.1636, 0.9227, 0.25, 0.8996, 0.1636, 0.3996, 0.1636, 0.4227, 0.25, 1.0, 0.5, 1.0, 1.0, 0.9167, 1.0, 0.9167, 0.5, 0.9167, 0.5, 0.9167, 1.0, 0.8333, 1.0, 0.8333, 0.5, 0.8333, 0.5, 0.8333, 1.0, 0.75, 1.0, 0.75, 0.5, 0.75, 0.5, 0.75, 1.0, 0.6667, 1.0, 0.6667, 0.5, 0.6667, 0.5, 0.6667, 1.0, 0.5833, 1.0, 0.5833, 0.5, 0.5833, 0.5, 0.5833, 1.0, 0.5, 1.0, 0.5, 0.5, 0.5, 0.5, 0.5, 1.0, 0.4167, 1.0, 0.4167, 0.5, 0.4167, 0.5, 0.4167, 1.0, 0.3333, 1.0, 0.3333, 0.5, 0.3333, 0.5, 0.3333, 1.0, 0.25, 1.0, 0.25, 0.5, 0.25, 0.5, 0.25, 1.0, 0.1667, 1.0, 0.1667, 0.5, 0.1667, 0.5, 0.1667, 1.0, 0.08333, 1.0, 0.08333, 0.5, 0.08333, 0.5, 0.08333, 1.0, 7.451e-08, 1.0, 7.451e-08, 0.5, 0.8364, 0.3996, 0.75, 0.4227, 0.75, 0.49, 0.87, 0.4578, 0.25, 0.4227, 0.3364, 0.3996, 0.37, 0.4578, 0.25, 0.49, 0.8996, 0.3364, 0.8364, 0.3996, 0.87, 0.4578, 0.9578, 0.37, 0.3364, 0.3996, 0.3996, 0.3364, 0.4578, 0.37, 0.37, 0.4578, 0.9227, 0.25, 0.8996, 0.3364, 0.9578, 0.37, 0.99, 0.25, 0.3996, 0.3364, 0.4227, 0.25, 0.49, 0.25, 0.4578, 0.37, 0.8996, 0.1636, 0.9227, 0.25, 0.99, 0.25, 0.9578, 0.13, 0.4227, 0.25, 0.3996, 0.1636, 0.4578, 0.13, 0.49, 0.25, 0.8364, 0.1004, 0.8996, 0.1636, 0.9578, 0.13, 0.87, 0.04215, 0.3996, 0.1636, 0.3364, 0.1004, 0.37, 0.04215, 0.4578, 0.13, 0.75, 0.0773, 0.8364, 0.1004, 0.87, 0.04215, 0.75, 0.01, 0.3364, 0.1004, 0.25, 0.0773, 0.25, 0.01, 0.37, 0.04215, 0.6636, 0.1004, 0.75, 0.0773, 0.75, 0.01, 0.63, 0.04215, 0.25, 0.0773, 0.1636, 0.1004, 0.13, 0.04215, 0.25, 0.01, 0.6004, 0.1636, 0.6636, 0.1004, 0.63, 0.04215, 0.5422, 0.13, 0.1636, 0.1004, 0.1004, 0.1636, 0.04215, 0.13, 0.13, 0.04215, 0.5773, 0.25, 0.6004, 0.1636, 0.5422, 0.13, 0.25, 0.5, 0.1004, 0.1636, 0.0773, 0.25, 0.01, 0.25, 0.04215, 0.13, 0.6004, 0.3364, 0.5773, 0.25, 0.51, 0.25, 0.5422, 0.37, 0.0773, 0.25, 0.1004, 0.3364, 0.04215, 0.37, 0.01, 0.25, 0.6636, 0.3996, 0.6004, 0.3364, 0.5422, 0.37, 0.63, 0.4578, 0.1004, 0.3364, 0.1636, 0.3996, 0.13, 0.4578, 0.04215, 0.37, 0.75, 0.4227, 0.6636, 0.3996, 0.63, 0.4578, 0.75, 0.49, 0.1636, 0.3996, 0.25, 0.4227, 0.25, 0.49, 0.13, 0.4578, 0.6004, 0.3364, 0.6636, 0.3996, 0.1636, 0.3996, 0.1004, 0.3364, 0.6636, 0.3996, 0.75, 0.4227, 0.25, 0.4227, 0.1636, 0.3996, 0.75, 0.4227, 0.8364, 0.3996, 0.3364, 0.3996, 0.25, 0.4227, 0.8364, 0.3996, 0.8996, 0.3364, 0.3996, 0.3364, 0.3364, 0.3996, 0.8996, 0.3364, 0.9227, 0.25, 0.4227, 0.25, 0.3996, 0.3364, 0.5773, 0.25, 0.6004, 0.3364, 0.1004, 0.3364, 0.0773, 0.25, 0.6004, 0.1636, 0.5773, 0.25, 0.0773, 0.25, 0.1004, 0.1636, 0.6636, 0.1004, 0.6004, 0.1636, 0.1004, 0.1636, 0.1636, 0.1004, 0.75, 0.0773, 0.6636, 0.1004, 0.1636, 0.1004, 0.25, 0.0773, 0.8364, 0.1004, 0.75, 0.0773, 0.25, 0.0773, 0.3364, 0.1004, 0.8996, 0.1636, 0.8364, 0.1004, 0.3364, 0.1004, 0.3996, 0.1636, 0.9227, 0.25, 0.8996, 0.1636, 0.3996, 0.1636, 0.4227, 0.25, 0.375, 0.0, 0.625, 0.0, 0.625, 0.25, 0.375, 0.25, 0.375, 0.25, 0.625, 0.25, 0.625, 0.5, 0.375, 0.5, 0.375, 0.5, 0.625, 0.5, 0.625, 0.75, 0.375, 0.75, 0.375, 0.75, 0.625, 0.75, 0.625, 1.0, 0.375, 1.0, 0.125, 0.5, 0.375, 0.5, 0.375, 0.75, 0.125, 0.75, 0.625, 0.5, 0.875, 0.5, 0.875, 0.75, 0.625, 0.75, 0.5934, 0.0, 0.5934, 0.25, 0.625, 0.25, 0.625, 0.0, 0.5934, 0.25, 0.5934, 0.5, 0.625, 0.5, 0.625, 0.25, 0.5934, 0.5, 0.5934, 0.75, 0.625, 0.75, 0.625, 0.5, 0.5934, 0.75, 0.5934, 1.0, 0.625, 1.0, 0.625, 0.75, 0.125, 0.5, 0.125, 0.75, 0.375, 0.75, 0.375, 0.5, 0.625, 0.5, 0.625, 0.75, 0.875, 0.75, 0.875, 0.5, 0.375, 0.75, 0.375, 1.0, 0.5934, 1.0, 0.5934, 0.75, 0.375, 0.5, 0.375, 0.75, 0.5934, 0.75, 0.5934, 0.5, 0.375, 0.25, 0.375, 0.5, 0.5934, 0.5, 0.5934, 0.25, 0.375, 0.0, 0.375, 0.25, 0.5934, 0.25, 0.5934, 0.0, 0.0, 0.0, 0.0, 0.0, 0.0, 0.0, 0.0, 0.0, 0.375, 0.0, 0.625, 0.0, 0.625, 0.25, 0.375, 0.25, 0.375, 0.25, 0.625, 0.25, 0.625, 0.5, 0.375, 0.5, 0.375, 0.5, 0.625, 0.5, 0.625, 0.75, 0.375, 0.75, 0.375, 0.75, 0.625, 0.75, 0.625, 1.0, 0.375, 1.0, 0.125, 0.5, 0.375, 0.5, 0.375, 0.75, 0.125, 0.75, 0.625, 0.5, 0.875, 0.5, 0.875, 0.75, 0.625, 0.75, 0.5934, 0.0, 0.5934, 0.25, 0.625, 0.25, 0.625, 0.0, 0.5934, 0.25, 0.5934, 0.5, 0.625, 0.5, 0.625, 0.25, 0.5934, 0.5, 0.5934, 0.75, 0.625, 0.75, 0.625, 0.5, 0.5934, 0.75, 0.5934, 1.0, 0.625, 1.0, 0.625, 0.75, 0.125, 0.5, 0.125, 0.75, 0.375, 0.75, 0.375, 0.5, 0.625, 0.5, 0.625, 0.75, 0.875, 0.75, 0.875, 0.5, 0.375, 0.75, 0.375, 1.0, 0.5934, 1.0, 0.5934, 0.75, 0.375, 0.5, 0.375, 0.75, 0.5934, 0.75, 0.5934, 0.5, 0.375, 0.25, 0.375, 0.5, 0.5934, 0.5, 0.5934, 0.25, 0.375, 0.0, 0.375, 0.25, 0.5934, 0.25, 0.5934, 0.0, 0.5934, 0.5, 0.5934, 0.25, 0.5934, 1.0, 0.5934, 0.75, 0.625, 0.5, 0.5934, 0.5, 0.5934, 0.75, 0.625, 0.75, 0.625, 0.5, 0.625, 0.25, 0.625, 1.0, 0.625, 0.75, 0.5934, 0.25, 0.625, 0.25, 0.625, 1.0, 0.5934, 0.0])
me_cube_005.materials.append(mat_plank)
me_cube_005.materials.append(mat_roof)
me_cube_005.materials.append(mat_brick)
me_cube_005.use_remesh_preserve_volume = False
me_cube_005.use_remesh_preserve_attributes = False
me_cube_005.use_mirror_vertex_groups = False
me_cube_005.update()

# ---- objects
ob_well = bpy.data.objects.new('Well', me_cube_005)

# ---- transforms, parenting, visibility, modifiers, constraints
ob_well.location = (0.0, 0.0, 1.486)
ob_well.rotation_euler = (1.571, 0.0, 0.0)
ob_well.scale = (0.6051, 0.6051, 0.03969)
ob_well.lineart.crease_threshold = 0.0

# ---- collection membership
col_collection.objects.link(ob_well)

# ---- scene / render settings (as saved in the file)
scene.frame_start = 1; scene.frame_end = 250; scene.frame_set(1)
scene.render.engine = 'BLENDER_EEVEE_NEXT'
scene.cycles.use_denoising = False
scene.cycles.samples = 128
scene.cycles.sampling_pattern = 'TABULATED_SOBOL'
scene.cycles.use_adaptive_sampling = False
scene.cycles.use_light_tree = False
scene.view_settings.view_transform = 'Filmic'
bpy.context.view_layer.update()

# ---- added for rendering (the .blend has no active camera and no usable light): camera, sun
cam_auto = bpy.data.cameras.new('AutoCamera')
cam_auto.lens = 50.0
cam_auto.sensor_width = 36.0
cam_auto.clip_end = 1000.0
ob_auto_camera = bpy.data.objects.new('AutoCamera', cam_auto)
scene.collection.objects.link(ob_auto_camera)
ob_auto_camera.location = (2.26769, -2.72123, 2.68363)
ob_auto_camera.rotation_euler = (1.09748, -7.21219e-08, 0.694738)
scene.camera = ob_auto_camera
light_auto_sun = bpy.data.lights.new('AutoSun', 'SUN')
light_auto_sun.energy = 3.0
light_auto_sun.angle = 0.0523599
ob_auto_sun = bpy.data.objects.new('AutoSun', light_auto_sun)
scene.collection.objects.link(ob_auto_sun)
ob_auto_sun.rotation_euler = (0.872665, 0.174533, 0.523599)
bpy.context.view_layer.update()
